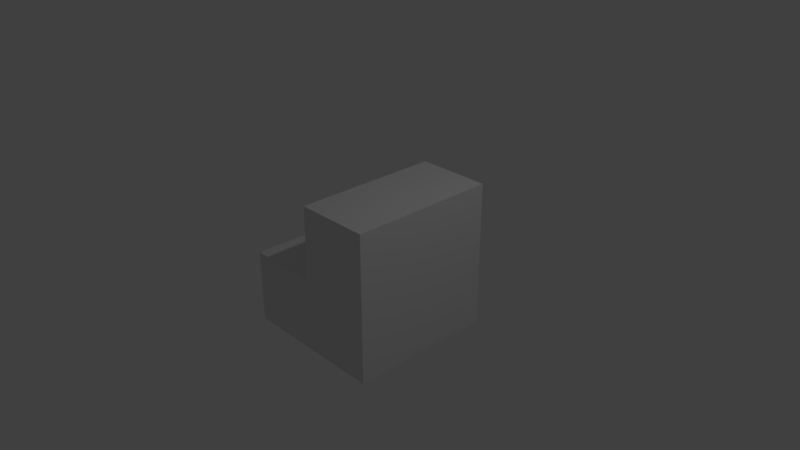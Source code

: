 # Source: stairs.blend  (saved by Blender 2.79.0; exported with 4.5.12 LTS)
import bpy
from mathutils import Matrix  # noqa: F401  (used for matrix-valued properties, if any)

bpy.ops.wm.read_factory_settings(use_empty=True)
scene = bpy.context.scene
scene.name = 'Scene'

# ---- collections
col_collection_1 = bpy.data.collections.new('Collection 1'); scene.collection.children.link(col_collection_1)

# ---- materials (node trees are filled in below, after node groups)
mat_material = bpy.data.materials.new('Material')
mat_material.alpha_threshold = 0.0
mat_material.use_transparent_shadow = False
mat_material.roughness = 0.5
mat_material.line_color = (0.0, 0.0, 0.0, 1.0)

# ---- material node trees

# ---- world
world_world = bpy.data.worlds.new('World'); scene.world = world_world
world_world.color = (0.05088, 0.05088, 0.05088)
world_world.use_sun_shadow = False
world_world.sun_shadow_jitter_overblur = 0.0
world_world.cycles.sampling_method = 'MANUAL'

# ---- cameras
cam_camera = bpy.data.cameras.new('Camera')
cam_camera.clip_end = 100.0
cam_camera.lens = 35.0
cam_camera.sensor_width = 32.0
cam_camera.sensor_height = 18.0
cam_camera.ortho_scale = 7.314
cam_camera.dof.focus_distance = 0.0
cam_camera.dof.aperture_fstop = 128.0

# ---- lights
light_lamp = bpy.data.lights.new('Lamp', 'POINT')
light_lamp.transmission_factor = 0.0
light_lamp.cutoff_distance = 30.0
light_lamp.energy = 100.0
light_lamp.shadow_buffer_clip_start = 1.001
light_lamp.shadow_soft_size = 0.1
light_lamp.shadow_maximum_resolution = 0.006
light_lamp.use_absolute_resolution = True

# ---- meshes
me_cube = bpy.data.meshes.new('Cube')
me_cube.from_pydata([(1.0, 1.0, -1.0), (1.0, -1.0, -1.0), (-1.0, -1.0, -1.0), (-1.0, 1.0, -1.0), (1.0, 1.0, 1.0), (1.0, -1.0, 1.0), (-0.00525, 1.0, 1.0), (0.001167, -1.0, 1.0), (-0.0004316, 1.003, 0.001124), (-0.9955, 0.996, -0.001804), (0.0005862, -1.003, 0.0007385), (-0.9999, -1.0, -0.000249)], [], [(4, 0, 3, 9, 8, 6), (0, 4, 5, 1), (1, 5, 7, 10, 11, 2), (4, 6, 7, 5), (8, 9, 11, 10), (7, 6, 8, 10), (2, 11, 9, 3), (0, 1, 2, 3)])
_uv = me_cube.uv_layers.new(name='UVMap')
_uv.uv.foreach_set('vector', [0.9992, 1.0, 0.9992, 0.5007, 0.666, 0.5007, 0.6668, 0.7501, 0.8325, 0.7508, 0.8317, 1.0, 0.3332, 0.5003, 0.3332, 1.0, 0.0, 1.0, 7.943e-08, 0.5003, 0.3332, 0.5003, 0.3332, 1.0, 0.1668, 1.0, 0.1667, 0.7504, 1.136e-05, 0.7501, 7.943e-08, 0.5003, 0.3332, 1.0, 0.1657, 1.0, 0.1668, 0.5003, 0.3332, 0.5003, 0.4997, 0.5011, 0.3339, 0.4993, 0.3332, 0.0006956, 0.4998, 0.0, 0.6663, 0.5003, 0.9995, 0.5003, 1.0, 0.2508, 0.6659, 0.2507, 0.3332, 0.5003, 0.3332, 0.7501, 0.6656, 0.7497, 0.6663, 0.5003, 0.3332, 0.5003, 0.3332, 0.0006889, 7.943e-08, 0.000689, 1.39e-07, 0.5003])
me_cube.materials.append(mat_material)
me_cube.use_remesh_preserve_volume = False
me_cube.use_remesh_preserve_attributes = False
me_cube.use_mirror_vertex_groups = False
me_cube.update()

# ---- objects
ob_cube = bpy.data.objects.new('Cube', me_cube)
ob_lamp = bpy.data.objects.new('Lamp', light_lamp)
ob_camera = bpy.data.objects.new('Camera', cam_camera)

# ---- transforms, parenting, visibility, modifiers, constraints
ob_cube.location = (0.0, 0.0, 0.0)
ob_cube.lock_rotations_4d = False
ob_cube.empty_display_type = 'ARROWS'
ob_cube.lineart.crease_threshold = 0.0
ob_lamp.location = (4.076, 1.005, 5.904)
ob_lamp.rotation_euler = (0.6503, 0.05522, 1.866)
ob_lamp.lock_rotations_4d = False
ob_lamp.empty_display_type = 'ARROWS'
ob_lamp.color = (0.0, 0.0, 0.0, 0.0)
ob_lamp.lineart.crease_threshold = 0.0
ob_camera.location = (7.481, -6.508, 5.344)
ob_camera.rotation_euler = (1.109, 0.0, 0.8149)
ob_camera.lock_rotations_4d = False
ob_camera.empty_display_type = 'ARROWS'
ob_camera.color = (0.0, 0.0, 0.0, 0.0)
ob_camera.display_type = 'WIRE'
ob_camera.lineart.crease_threshold = 0.0

# ---- collection membership
col_collection_1.objects.link(ob_cube)
col_collection_1.objects.link(ob_lamp)
col_collection_1.objects.link(ob_camera)

# ---- scene / render settings (as saved in the file)
scene.camera = ob_camera
scene.frame_start = 1; scene.frame_end = 250; scene.frame_set(1)
scene.render.engine = 'BLENDER_EEVEE_NEXT'
scene.render.resolution_percentage = 50
scene.render.dither_intensity = 0.0
scene.cycles.use_denoising = False
scene.cycles.samples = 128
scene.cycles.sampling_pattern = 'TABULATED_SOBOL'
scene.cycles.use_adaptive_sampling = False
scene.cycles.use_light_tree = False
scene.cycles.blur_glossy = 0.0
scene.cycles.sample_clamp_indirect = 0.0
scene.view_settings.view_transform = 'Standard'
bpy.context.view_layer.update()
